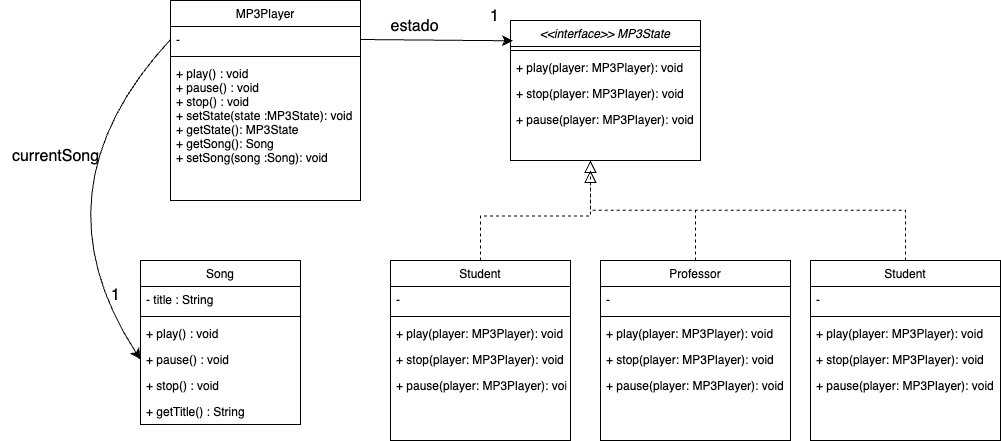

The diagram above was exported from draw.io. Its source (the exported page's mxGraphModel, read from the mxfile embedded in the PNG):
<mxGraphModel dx="1731" dy="855" grid="1" gridSize="10" guides="1" tooltips="1" connect="1" arrows="1" fold="1" page="1" pageScale="1" pageWidth="827" pageHeight="1169" math="0" shadow="0">
  <root>
    <mxCell id="WIyWlLk6GJQsqaUBKTNV-0" />
    <mxCell id="WIyWlLk6GJQsqaUBKTNV-1" parent="WIyWlLk6GJQsqaUBKTNV-0" />
    <mxCell id="zkfFHV4jXpPFQw0GAbJ--0" value="&lt;&lt;interface&gt;&gt; MP3State" style="swimlane;fontStyle=2;align=center;verticalAlign=top;childLayout=stackLayout;horizontal=1;startSize=26;horizontalStack=0;resizeParent=1;resizeLast=0;collapsible=1;marginBottom=0;rounded=0;shadow=0;strokeWidth=1;" parent="WIyWlLk6GJQsqaUBKTNV-1" vertex="1">
      <mxGeometry x="220" y="120" width="190" height="140" as="geometry">
        <mxRectangle x="230" y="140" width="160" height="26" as="alternateBounds" />
      </mxGeometry>
    </mxCell>
    <mxCell id="zkfFHV4jXpPFQw0GAbJ--4" value="" style="line;html=1;strokeWidth=1;align=left;verticalAlign=middle;spacingTop=-1;spacingLeft=3;spacingRight=3;rotatable=0;labelPosition=right;points=[];portConstraint=eastwest;" parent="zkfFHV4jXpPFQw0GAbJ--0" vertex="1">
      <mxGeometry y="26" width="190" height="8" as="geometry" />
    </mxCell>
    <mxCell id="7yQZ9iXNEfBXvKKFVVLL-31" value="+ play(player: MP3Player): void" style="text;align=left;verticalAlign=top;spacingLeft=4;spacingRight=4;overflow=hidden;rotatable=0;points=[[0,0.5],[1,0.5]];portConstraint=eastwest;" vertex="1" parent="zkfFHV4jXpPFQw0GAbJ--0">
      <mxGeometry y="34" width="190" height="26" as="geometry" />
    </mxCell>
    <mxCell id="7yQZ9iXNEfBXvKKFVVLL-33" value="+ stop(player: MP3Player): void" style="text;align=left;verticalAlign=top;spacingLeft=4;spacingRight=4;overflow=hidden;rotatable=0;points=[[0,0.5],[1,0.5]];portConstraint=eastwest;" vertex="1" parent="zkfFHV4jXpPFQw0GAbJ--0">
      <mxGeometry y="60" width="190" height="26" as="geometry" />
    </mxCell>
    <mxCell id="7yQZ9iXNEfBXvKKFVVLL-32" value="+ pause(player: MP3Player): void" style="text;align=left;verticalAlign=top;spacingLeft=4;spacingRight=4;overflow=hidden;rotatable=0;points=[[0,0.5],[1,0.5]];portConstraint=eastwest;" vertex="1" parent="zkfFHV4jXpPFQw0GAbJ--0">
      <mxGeometry y="86" width="190" height="26" as="geometry" />
    </mxCell>
    <mxCell id="zkfFHV4jXpPFQw0GAbJ--6" value="Student" style="swimlane;fontStyle=0;align=center;verticalAlign=top;childLayout=stackLayout;horizontal=1;startSize=26;horizontalStack=0;resizeParent=1;resizeLast=0;collapsible=1;marginBottom=0;rounded=0;shadow=0;strokeWidth=1;" parent="WIyWlLk6GJQsqaUBKTNV-1" vertex="1">
      <mxGeometry x="100" y="360" width="180" height="180" as="geometry">
        <mxRectangle x="130" y="380" width="160" height="26" as="alternateBounds" />
      </mxGeometry>
    </mxCell>
    <mxCell id="zkfFHV4jXpPFQw0GAbJ--7" value="-" style="text;align=left;verticalAlign=top;spacingLeft=4;spacingRight=4;overflow=hidden;rotatable=0;points=[[0,0.5],[1,0.5]];portConstraint=eastwest;" parent="zkfFHV4jXpPFQw0GAbJ--6" vertex="1">
      <mxGeometry y="26" width="180" height="26" as="geometry" />
    </mxCell>
    <mxCell id="zkfFHV4jXpPFQw0GAbJ--9" value="" style="line;html=1;strokeWidth=1;align=left;verticalAlign=middle;spacingTop=-1;spacingLeft=3;spacingRight=3;rotatable=0;labelPosition=right;points=[];portConstraint=eastwest;" parent="zkfFHV4jXpPFQw0GAbJ--6" vertex="1">
      <mxGeometry y="52" width="180" height="8" as="geometry" />
    </mxCell>
    <mxCell id="zkfFHV4jXpPFQw0GAbJ--5" value="+ play(player: MP3Player): void" style="text;align=left;verticalAlign=top;spacingLeft=4;spacingRight=4;overflow=hidden;rotatable=0;points=[[0,0.5],[1,0.5]];portConstraint=eastwest;" parent="zkfFHV4jXpPFQw0GAbJ--6" vertex="1">
      <mxGeometry y="60" width="180" height="26" as="geometry" />
    </mxCell>
    <mxCell id="7yQZ9iXNEfBXvKKFVVLL-25" value="+ stop(player: MP3Player): void" style="text;align=left;verticalAlign=top;spacingLeft=4;spacingRight=4;overflow=hidden;rotatable=0;points=[[0,0.5],[1,0.5]];portConstraint=eastwest;" vertex="1" parent="zkfFHV4jXpPFQw0GAbJ--6">
      <mxGeometry y="86" width="180" height="26" as="geometry" />
    </mxCell>
    <mxCell id="7yQZ9iXNEfBXvKKFVVLL-24" value="+ pause(player: MP3Player): void" style="text;align=left;verticalAlign=top;spacingLeft=4;spacingRight=4;overflow=hidden;rotatable=0;points=[[0,0.5],[1,0.5]];portConstraint=eastwest;" vertex="1" parent="zkfFHV4jXpPFQw0GAbJ--6">
      <mxGeometry y="112" width="180" height="26" as="geometry" />
    </mxCell>
    <mxCell id="zkfFHV4jXpPFQw0GAbJ--12" value="" style="endArrow=block;endSize=10;endFill=0;shadow=0;strokeWidth=1;rounded=0;curved=0;edgeStyle=elbowEdgeStyle;elbow=vertical;dashed=1;" parent="WIyWlLk6GJQsqaUBKTNV-1" source="zkfFHV4jXpPFQw0GAbJ--6" edge="1">
      <mxGeometry width="160" relative="1" as="geometry">
        <mxPoint x="200" y="203" as="sourcePoint" />
        <mxPoint x="300" y="270" as="targetPoint" />
      </mxGeometry>
    </mxCell>
    <mxCell id="zkfFHV4jXpPFQw0GAbJ--13" value="Professor" style="swimlane;fontStyle=0;align=center;verticalAlign=top;childLayout=stackLayout;horizontal=1;startSize=26;horizontalStack=0;resizeParent=1;resizeLast=0;collapsible=1;marginBottom=0;rounded=0;shadow=0;strokeWidth=1;" parent="WIyWlLk6GJQsqaUBKTNV-1" vertex="1">
      <mxGeometry x="310" y="360" width="190" height="180" as="geometry">
        <mxRectangle x="340" y="380" width="170" height="26" as="alternateBounds" />
      </mxGeometry>
    </mxCell>
    <mxCell id="zkfFHV4jXpPFQw0GAbJ--14" value="-" style="text;align=left;verticalAlign=top;spacingLeft=4;spacingRight=4;overflow=hidden;rotatable=0;points=[[0,0.5],[1,0.5]];portConstraint=eastwest;" parent="zkfFHV4jXpPFQw0GAbJ--13" vertex="1">
      <mxGeometry y="26" width="190" height="26" as="geometry" />
    </mxCell>
    <mxCell id="zkfFHV4jXpPFQw0GAbJ--15" value="" style="line;html=1;strokeWidth=1;align=left;verticalAlign=middle;spacingTop=-1;spacingLeft=3;spacingRight=3;rotatable=0;labelPosition=right;points=[];portConstraint=eastwest;" parent="zkfFHV4jXpPFQw0GAbJ--13" vertex="1">
      <mxGeometry y="52" width="190" height="8" as="geometry" />
    </mxCell>
    <mxCell id="7yQZ9iXNEfBXvKKFVVLL-34" value="+ play(player: MP3Player): void" style="text;align=left;verticalAlign=top;spacingLeft=4;spacingRight=4;overflow=hidden;rotatable=0;points=[[0,0.5],[1,0.5]];portConstraint=eastwest;" vertex="1" parent="zkfFHV4jXpPFQw0GAbJ--13">
      <mxGeometry y="60" width="190" height="26" as="geometry" />
    </mxCell>
    <mxCell id="7yQZ9iXNEfBXvKKFVVLL-36" value="+ stop(player: MP3Player): void" style="text;align=left;verticalAlign=top;spacingLeft=4;spacingRight=4;overflow=hidden;rotatable=0;points=[[0,0.5],[1,0.5]];portConstraint=eastwest;" vertex="1" parent="zkfFHV4jXpPFQw0GAbJ--13">
      <mxGeometry y="86" width="190" height="26" as="geometry" />
    </mxCell>
    <mxCell id="7yQZ9iXNEfBXvKKFVVLL-35" value="+ pause(player: MP3Player): void" style="text;align=left;verticalAlign=top;spacingLeft=4;spacingRight=4;overflow=hidden;rotatable=0;points=[[0,0.5],[1,0.5]];portConstraint=eastwest;" vertex="1" parent="zkfFHV4jXpPFQw0GAbJ--13">
      <mxGeometry y="112" width="190" height="26" as="geometry" />
    </mxCell>
    <mxCell id="zkfFHV4jXpPFQw0GAbJ--16" value="" style="endArrow=block;endSize=10;endFill=0;shadow=0;strokeWidth=1;rounded=0;curved=0;edgeStyle=elbowEdgeStyle;elbow=vertical;dashed=1;" parent="WIyWlLk6GJQsqaUBKTNV-1" source="zkfFHV4jXpPFQw0GAbJ--13" edge="1">
      <mxGeometry width="160" relative="1" as="geometry">
        <mxPoint x="210" y="373" as="sourcePoint" />
        <mxPoint x="300" y="260" as="targetPoint" />
      </mxGeometry>
    </mxCell>
    <mxCell id="zkfFHV4jXpPFQw0GAbJ--17" value="MP3Player" style="swimlane;fontStyle=0;align=center;verticalAlign=top;childLayout=stackLayout;horizontal=1;startSize=26;horizontalStack=0;resizeParent=1;resizeLast=0;collapsible=1;marginBottom=0;rounded=0;shadow=0;strokeWidth=1;" parent="WIyWlLk6GJQsqaUBKTNV-1" vertex="1">
      <mxGeometry x="-120" y="100" width="190" height="200" as="geometry">
        <mxRectangle x="550" y="140" width="160" height="26" as="alternateBounds" />
      </mxGeometry>
    </mxCell>
    <mxCell id="zkfFHV4jXpPFQw0GAbJ--18" value="-" style="text;align=left;verticalAlign=top;spacingLeft=4;spacingRight=4;overflow=hidden;rotatable=0;points=[[0,0.5],[1,0.5]];portConstraint=eastwest;" parent="zkfFHV4jXpPFQw0GAbJ--17" vertex="1">
      <mxGeometry y="26" width="190" height="26" as="geometry" />
    </mxCell>
    <mxCell id="zkfFHV4jXpPFQw0GAbJ--23" value="" style="line;html=1;strokeWidth=1;align=left;verticalAlign=middle;spacingTop=-1;spacingLeft=3;spacingRight=3;rotatable=0;labelPosition=right;points=[];portConstraint=eastwest;" parent="zkfFHV4jXpPFQw0GAbJ--17" vertex="1">
      <mxGeometry y="52" width="190" height="8" as="geometry" />
    </mxCell>
    <mxCell id="zkfFHV4jXpPFQw0GAbJ--25" value="+ play() : void &#10;+ pause() : void             &#10;+ stop() : void              &#10;+ setState(state :MP3State): void&#10;+ getState(): MP3State  &#10;+ getSong(): Song&#10;+ setSong(song :Song): void" style="text;align=left;verticalAlign=top;spacingLeft=4;spacingRight=4;overflow=hidden;rotatable=0;points=[[0,0.5],[1,0.5]];portConstraint=eastwest;" parent="zkfFHV4jXpPFQw0GAbJ--17" vertex="1">
      <mxGeometry y="60" width="190" height="100" as="geometry" />
    </mxCell>
    <mxCell id="7yQZ9iXNEfBXvKKFVVLL-1" value="Song" style="swimlane;fontStyle=0;align=center;verticalAlign=top;childLayout=stackLayout;horizontal=1;startSize=26;horizontalStack=0;resizeParent=1;resizeLast=0;collapsible=1;marginBottom=0;rounded=0;shadow=0;strokeWidth=1;" vertex="1" parent="WIyWlLk6GJQsqaUBKTNV-1">
      <mxGeometry x="-150" y="360" width="160" height="164" as="geometry">
        <mxRectangle x="130" y="380" width="160" height="26" as="alternateBounds" />
      </mxGeometry>
    </mxCell>
    <mxCell id="7yQZ9iXNEfBXvKKFVVLL-2" value="- title : String" style="text;align=left;verticalAlign=top;spacingLeft=4;spacingRight=4;overflow=hidden;rotatable=0;points=[[0,0.5],[1,0.5]];portConstraint=eastwest;" vertex="1" parent="7yQZ9iXNEfBXvKKFVVLL-1">
      <mxGeometry y="26" width="160" height="26" as="geometry" />
    </mxCell>
    <mxCell id="7yQZ9iXNEfBXvKKFVVLL-4" value="" style="line;html=1;strokeWidth=1;align=left;verticalAlign=middle;spacingTop=-1;spacingLeft=3;spacingRight=3;rotatable=0;labelPosition=right;points=[];portConstraint=eastwest;" vertex="1" parent="7yQZ9iXNEfBXvKKFVVLL-1">
      <mxGeometry y="52" width="160" height="8" as="geometry" />
    </mxCell>
    <mxCell id="7yQZ9iXNEfBXvKKFVVLL-6" value="+ play() : void" style="text;align=left;verticalAlign=top;spacingLeft=4;spacingRight=4;overflow=hidden;rotatable=0;points=[[0,0.5],[1,0.5]];portConstraint=eastwest;" vertex="1" parent="7yQZ9iXNEfBXvKKFVVLL-1">
      <mxGeometry y="60" width="160" height="26" as="geometry" />
    </mxCell>
    <mxCell id="7yQZ9iXNEfBXvKKFVVLL-7" value="+ pause() : void" style="text;align=left;verticalAlign=top;spacingLeft=4;spacingRight=4;overflow=hidden;rotatable=0;points=[[0,0.5],[1,0.5]];portConstraint=eastwest;" vertex="1" parent="7yQZ9iXNEfBXvKKFVVLL-1">
      <mxGeometry y="86" width="160" height="26" as="geometry" />
    </mxCell>
    <mxCell id="7yQZ9iXNEfBXvKKFVVLL-8" value="+ stop() : void" style="text;align=left;verticalAlign=top;spacingLeft=4;spacingRight=4;overflow=hidden;rotatable=0;points=[[0,0.5],[1,0.5]];portConstraint=eastwest;" vertex="1" parent="7yQZ9iXNEfBXvKKFVVLL-1">
      <mxGeometry y="112" width="160" height="26" as="geometry" />
    </mxCell>
    <mxCell id="7yQZ9iXNEfBXvKKFVVLL-16" value="+ getTitle() : String" style="text;align=left;verticalAlign=top;spacingLeft=4;spacingRight=4;overflow=hidden;rotatable=0;points=[[0,0.5],[1,0.5]];portConstraint=eastwest;" vertex="1" parent="7yQZ9iXNEfBXvKKFVVLL-1">
      <mxGeometry y="138" width="160" height="26" as="geometry" />
    </mxCell>
    <mxCell id="7yQZ9iXNEfBXvKKFVVLL-9" value="Student" style="swimlane;fontStyle=0;align=center;verticalAlign=top;childLayout=stackLayout;horizontal=1;startSize=26;horizontalStack=0;resizeParent=1;resizeLast=0;collapsible=1;marginBottom=0;rounded=0;shadow=0;strokeWidth=1;" vertex="1" parent="WIyWlLk6GJQsqaUBKTNV-1">
      <mxGeometry x="520" y="360" width="190" height="180" as="geometry">
        <mxRectangle x="130" y="380" width="160" height="26" as="alternateBounds" />
      </mxGeometry>
    </mxCell>
    <mxCell id="7yQZ9iXNEfBXvKKFVVLL-10" value="-" style="text;align=left;verticalAlign=top;spacingLeft=4;spacingRight=4;overflow=hidden;rotatable=0;points=[[0,0.5],[1,0.5]];portConstraint=eastwest;" vertex="1" parent="7yQZ9iXNEfBXvKKFVVLL-9">
      <mxGeometry y="26" width="190" height="26" as="geometry" />
    </mxCell>
    <mxCell id="7yQZ9iXNEfBXvKKFVVLL-12" value="" style="line;html=1;strokeWidth=1;align=left;verticalAlign=middle;spacingTop=-1;spacingLeft=3;spacingRight=3;rotatable=0;labelPosition=right;points=[];portConstraint=eastwest;" vertex="1" parent="7yQZ9iXNEfBXvKKFVVLL-9">
      <mxGeometry y="52" width="190" height="8" as="geometry" />
    </mxCell>
    <mxCell id="7yQZ9iXNEfBXvKKFVVLL-37" value="+ play(player: MP3Player): void" style="text;align=left;verticalAlign=top;spacingLeft=4;spacingRight=4;overflow=hidden;rotatable=0;points=[[0,0.5],[1,0.5]];portConstraint=eastwest;" vertex="1" parent="7yQZ9iXNEfBXvKKFVVLL-9">
      <mxGeometry y="60" width="190" height="26" as="geometry" />
    </mxCell>
    <mxCell id="7yQZ9iXNEfBXvKKFVVLL-39" value="+ stop(player: MP3Player): void" style="text;align=left;verticalAlign=top;spacingLeft=4;spacingRight=4;overflow=hidden;rotatable=0;points=[[0,0.5],[1,0.5]];portConstraint=eastwest;" vertex="1" parent="7yQZ9iXNEfBXvKKFVVLL-9">
      <mxGeometry y="86" width="190" height="26" as="geometry" />
    </mxCell>
    <mxCell id="7yQZ9iXNEfBXvKKFVVLL-38" value="+ pause(player: MP3Player): void" style="text;align=left;verticalAlign=top;spacingLeft=4;spacingRight=4;overflow=hidden;rotatable=0;points=[[0,0.5],[1,0.5]];portConstraint=eastwest;" vertex="1" parent="7yQZ9iXNEfBXvKKFVVLL-9">
      <mxGeometry y="112" width="190" height="26" as="geometry" />
    </mxCell>
    <mxCell id="7yQZ9iXNEfBXvKKFVVLL-15" value="" style="endArrow=block;endSize=10;endFill=0;shadow=0;strokeWidth=1;rounded=0;curved=0;edgeStyle=elbowEdgeStyle;elbow=vertical;exitX=0.5;exitY=0;exitDx=0;exitDy=0;dashed=1;" edge="1" parent="WIyWlLk6GJQsqaUBKTNV-1" source="7yQZ9iXNEfBXvKKFVVLL-9">
      <mxGeometry width="160" relative="1" as="geometry">
        <mxPoint x="480" y="462" as="sourcePoint" />
        <mxPoint x="300" y="260" as="targetPoint" />
      </mxGeometry>
    </mxCell>
    <mxCell id="7yQZ9iXNEfBXvKKFVVLL-17" style="edgeStyle=none;curved=1;rounded=0;orthogonalLoop=1;jettySize=auto;html=1;exitX=0;exitY=0.5;exitDx=0;exitDy=0;entryX=0;entryY=0.5;entryDx=0;entryDy=0;fontSize=12;startSize=8;endSize=8;" edge="1" parent="WIyWlLk6GJQsqaUBKTNV-1" source="zkfFHV4jXpPFQw0GAbJ--18" target="7yQZ9iXNEfBXvKKFVVLL-7">
      <mxGeometry relative="1" as="geometry">
        <Array as="points">
          <mxPoint x="-260" y="290" />
        </Array>
      </mxGeometry>
    </mxCell>
    <mxCell id="7yQZ9iXNEfBXvKKFVVLL-18" value="1" style="text;html=1;align=center;verticalAlign=middle;resizable=0;points=[];autosize=1;strokeColor=none;fillColor=none;fontSize=16;" vertex="1" parent="WIyWlLk6GJQsqaUBKTNV-1">
      <mxGeometry x="-190" y="380" width="30" height="30" as="geometry" />
    </mxCell>
    <mxCell id="7yQZ9iXNEfBXvKKFVVLL-19" style="edgeStyle=none;curved=1;rounded=0;orthogonalLoop=1;jettySize=auto;html=1;exitX=1;exitY=0.5;exitDx=0;exitDy=0;entryX=0.013;entryY=0.145;entryDx=0;entryDy=0;entryPerimeter=0;fontSize=12;startSize=8;endSize=8;" edge="1" parent="WIyWlLk6GJQsqaUBKTNV-1" source="zkfFHV4jXpPFQw0GAbJ--18" target="zkfFHV4jXpPFQw0GAbJ--0">
      <mxGeometry relative="1" as="geometry" />
    </mxCell>
    <mxCell id="7yQZ9iXNEfBXvKKFVVLL-20" value="currentSong" style="text;html=1;align=center;verticalAlign=middle;resizable=0;points=[];autosize=1;strokeColor=none;fillColor=none;fontSize=16;" vertex="1" parent="WIyWlLk6GJQsqaUBKTNV-1">
      <mxGeometry x="-290" y="241" width="110" height="30" as="geometry" />
    </mxCell>
    <mxCell id="7yQZ9iXNEfBXvKKFVVLL-22" value="1" style="text;html=1;align=center;verticalAlign=middle;resizable=0;points=[];autosize=1;strokeColor=none;fillColor=none;fontSize=16;" vertex="1" parent="WIyWlLk6GJQsqaUBKTNV-1">
      <mxGeometry x="189" y="101" width="30" height="30" as="geometry" />
    </mxCell>
    <mxCell id="7yQZ9iXNEfBXvKKFVVLL-23" value="estado" style="text;html=1;align=center;verticalAlign=middle;resizable=0;points=[];autosize=1;strokeColor=none;fillColor=none;fontSize=16;" vertex="1" parent="WIyWlLk6GJQsqaUBKTNV-1">
      <mxGeometry x="89" y="111" width="70" height="30" as="geometry" />
    </mxCell>
  </root>
</mxGraphModel>